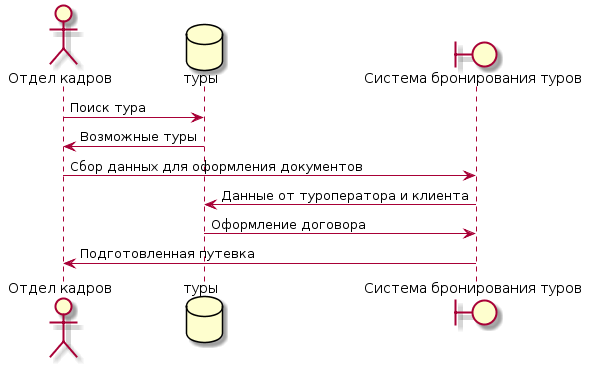

The diagram above was rendered by PlantUML. Its source (embedded in the PNG):
@startuml
actor "Отдел кадров" as p
database "туры" as q
boundary "Система бронирования туров" as sys
p -> q : Поиск тура
q -> p : Возможные туры
p -> sys : Сбор данных для оформления документов
sys -> q : Данные от туроператора и клиента
q -> sys : Оформление договора
sys -> p : Подготовленная путевка
@enduml